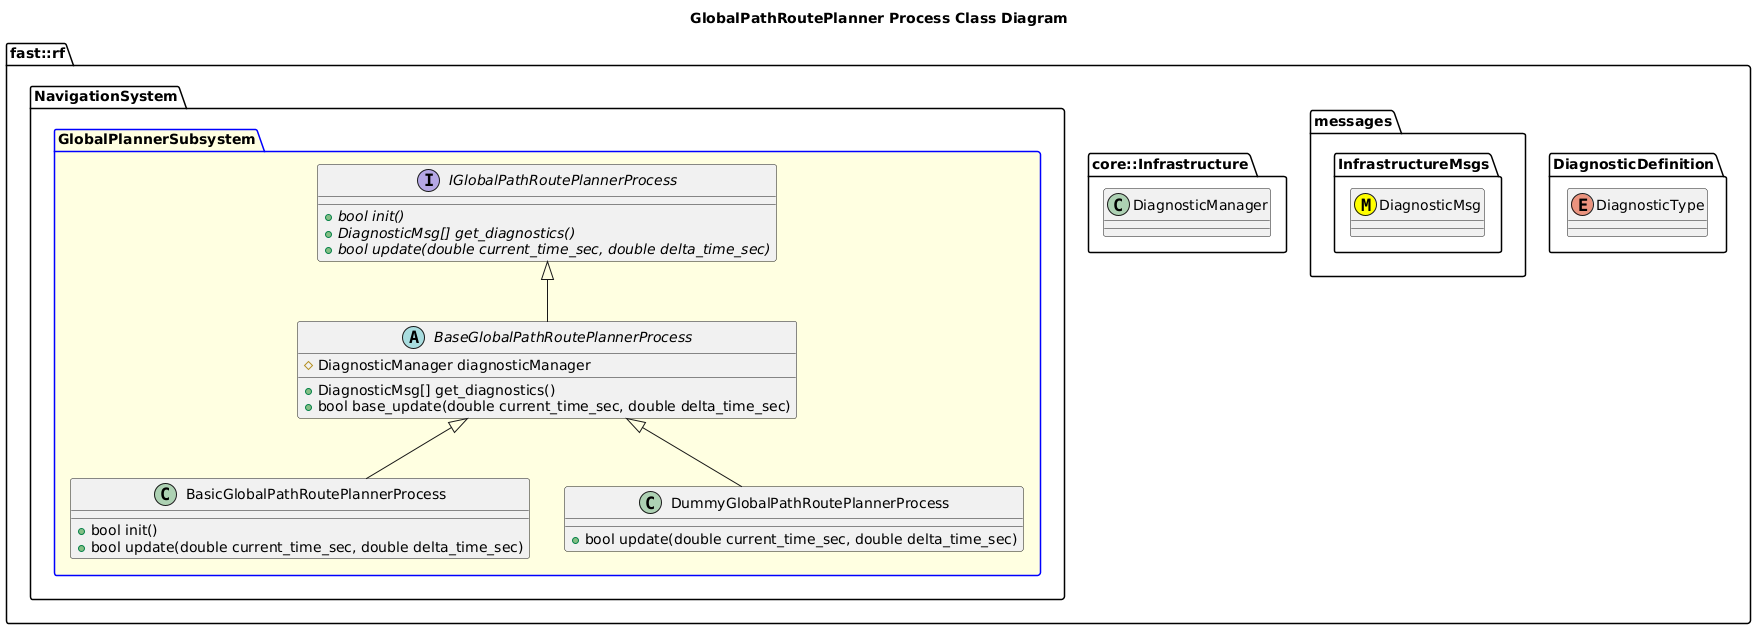

The diagram above was rendered by PlantUML. Its source (embedded in the PNG):
@startuml
title GlobalPathRoutePlanner Process Class Diagram

namespace fast::rf {
  namespace DiagnosticDefinition {
    enum DiagnosticType
  }
  namespace messages {
    namespace InfrastructureMsgs {
      class DiagnosticMsg <<(M,#FFFF00)>>
    }
  }
  namespace core::Infrastructure {
    class DiagnosticManager
  }
  namespace NavigationSystem {
    package GlobalPlannerSubsystem #LightYellow;line:blue {
        interface IGlobalPathRoutePlannerProcess  {
          +{abstract} bool init()
          +{abstract} DiagnosticMsg[] get_diagnostics()
          +{abstract} bool update(double current_time_sec, double delta_time_sec)
        }
        abstract BaseGlobalPathRoutePlannerProcess {
          +DiagnosticMsg[] get_diagnostics()
          +bool base_update(double current_time_sec, double delta_time_sec)
          #DiagnosticManager diagnosticManager

        }
        BaseGlobalPathRoutePlannerProcess -up-|> IGlobalPathRoutePlannerProcess
        class BasicGlobalPathRoutePlannerProcess {
          +bool init()
          +bool update(double current_time_sec, double delta_time_sec)
        }
        BasicGlobalPathRoutePlannerProcess -up-|> BaseGlobalPathRoutePlannerProcess
        class DummyGlobalPathRoutePlannerProcess {
          +bool update(double current_time_sec, double delta_time_sec)
        }
        DummyGlobalPathRoutePlannerProcess -up-|> BaseGlobalPathRoutePlannerProcess
    }
  }
}
@enduml